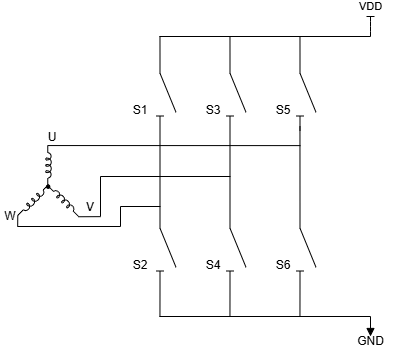

The diagram above was exported from draw.io. Its source (the exported page's mxGraphModel, read from the mxfile embedded in the PNG):
<mxGraphModel dx="269" dy="499" grid="1" gridSize="10" guides="1" tooltips="1" connect="1" arrows="1" fold="1" page="1" pageScale="1" pageWidth="850" pageHeight="1100" math="0" shadow="0">
  <root>
    <mxCell id="0" />
    <mxCell id="1" parent="0" />
    <mxCell id="20" style="edgeStyle=none;html=1;exitX=0;exitY=0.8;exitDx=0;exitDy=0;endArrow=none;endFill=0;" edge="1" parent="1" source="10">
      <mxGeometry relative="1" as="geometry">
        <mxPoint x="189.48148148148147" y="240" as="targetPoint" />
      </mxGeometry>
    </mxCell>
    <mxCell id="28" style="edgeStyle=none;html=1;exitX=1;exitY=0.8;exitDx=0;exitDy=0;entryX=0;entryY=0.8;entryDx=0;entryDy=0;endArrow=none;endFill=0;" edge="1" parent="1" source="10" target="11">
      <mxGeometry relative="1" as="geometry" />
    </mxCell>
    <mxCell id="10" value="" style="pointerEvents=1;verticalLabelPosition=bottom;shadow=0;dashed=0;align=center;html=1;verticalAlign=top;shape=mxgraph.electrical.electro-mechanical.isolatorSwitch2;elSwitchState=off;rotation=90;" vertex="1" parent="1">
      <mxGeometry x="158" y="287" width="75" height="20" as="geometry" />
    </mxCell>
    <mxCell id="23" style="edgeStyle=none;html=1;exitX=1;exitY=0.8;exitDx=0;exitDy=0;endArrow=none;endFill=0;" edge="1" parent="1" source="11">
      <mxGeometry relative="1" as="geometry">
        <mxPoint x="189.46153846153845" y="520" as="targetPoint" />
      </mxGeometry>
    </mxCell>
    <mxCell id="11" value="" style="pointerEvents=1;verticalLabelPosition=bottom;shadow=0;dashed=0;align=center;html=1;verticalAlign=top;shape=mxgraph.electrical.electro-mechanical.isolatorSwitch2;elSwitchState=off;rotation=90;" vertex="1" parent="1">
      <mxGeometry x="158" y="442" width="75" height="20" as="geometry" />
    </mxCell>
    <mxCell id="21" style="edgeStyle=none;html=1;exitX=0;exitY=0.8;exitDx=0;exitDy=0;endArrow=none;endFill=0;" edge="1" parent="1" source="12">
      <mxGeometry relative="1" as="geometry">
        <mxPoint x="259.48148148148147" y="240" as="targetPoint" />
      </mxGeometry>
    </mxCell>
    <mxCell id="12" value="" style="pointerEvents=1;verticalLabelPosition=bottom;shadow=0;dashed=0;align=center;html=1;verticalAlign=top;shape=mxgraph.electrical.electro-mechanical.isolatorSwitch2;elSwitchState=off;rotation=90;" vertex="1" parent="1">
      <mxGeometry x="228" y="287" width="75" height="20" as="geometry" />
    </mxCell>
    <mxCell id="24" style="edgeStyle=none;html=1;exitX=1;exitY=0.8;exitDx=0;exitDy=0;endArrow=none;endFill=0;" edge="1" parent="1" source="13">
      <mxGeometry relative="1" as="geometry">
        <mxPoint x="259.46153846153845" y="520" as="targetPoint" />
      </mxGeometry>
    </mxCell>
    <mxCell id="27" style="edgeStyle=none;html=1;exitX=0;exitY=0.8;exitDx=0;exitDy=0;entryX=1;entryY=0.8;entryDx=0;entryDy=0;endArrow=none;endFill=0;" edge="1" parent="1" source="13" target="12">
      <mxGeometry relative="1" as="geometry" />
    </mxCell>
    <mxCell id="13" value="" style="pointerEvents=1;verticalLabelPosition=bottom;shadow=0;dashed=0;align=center;html=1;verticalAlign=top;shape=mxgraph.electrical.electro-mechanical.isolatorSwitch2;elSwitchState=off;rotation=90;" vertex="1" parent="1">
      <mxGeometry x="228" y="442" width="75" height="20" as="geometry" />
    </mxCell>
    <mxCell id="22" style="edgeStyle=none;html=1;exitX=0;exitY=0.8;exitDx=0;exitDy=0;endArrow=none;endFill=0;" edge="1" parent="1" source="14">
      <mxGeometry relative="1" as="geometry">
        <mxPoint x="329.48148148148147" y="240" as="targetPoint" />
      </mxGeometry>
    </mxCell>
    <mxCell id="14" value="" style="pointerEvents=1;verticalLabelPosition=bottom;shadow=0;dashed=0;align=center;html=1;verticalAlign=top;shape=mxgraph.electrical.electro-mechanical.isolatorSwitch2;elSwitchState=off;rotation=90;" vertex="1" parent="1">
      <mxGeometry x="298" y="287" width="75" height="20" as="geometry" />
    </mxCell>
    <mxCell id="25" style="edgeStyle=none;html=1;exitX=1;exitY=0.8;exitDx=0;exitDy=0;endArrow=none;endFill=0;" edge="1" parent="1" source="15">
      <mxGeometry relative="1" as="geometry">
        <mxPoint x="329.46153846153845" y="520" as="targetPoint" />
      </mxGeometry>
    </mxCell>
    <mxCell id="15" value="" style="pointerEvents=1;verticalLabelPosition=bottom;shadow=0;dashed=0;align=center;html=1;verticalAlign=top;shape=mxgraph.electrical.electro-mechanical.isolatorSwitch2;elSwitchState=off;rotation=90;" vertex="1" parent="1">
      <mxGeometry x="298" y="442" width="75" height="20" as="geometry" />
    </mxCell>
    <mxCell id="16" value="" style="endArrow=none;html=1;" edge="1" parent="1">
      <mxGeometry width="50" height="50" relative="1" as="geometry">
        <mxPoint x="189" y="520" as="sourcePoint" />
        <mxPoint x="400" y="520" as="targetPoint" />
      </mxGeometry>
    </mxCell>
    <mxCell id="17" value="" style="endArrow=none;html=1;" edge="1" parent="1">
      <mxGeometry width="50" height="50" relative="1" as="geometry">
        <mxPoint x="189" y="240" as="sourcePoint" />
        <mxPoint x="400" y="240" as="targetPoint" />
      </mxGeometry>
    </mxCell>
    <mxCell id="26" style="edgeStyle=none;html=1;exitX=0;exitY=0.8;exitDx=0;exitDy=0;entryX=0.94;entryY=0.802;entryDx=0;entryDy=0;entryPerimeter=0;endArrow=none;endFill=0;" edge="1" parent="1" source="15" target="14">
      <mxGeometry relative="1" as="geometry" />
    </mxCell>
    <mxCell id="29" style="edgeStyle=none;html=1;exitX=0;exitY=0.645;exitDx=0;exitDy=0;exitPerimeter=0;endArrow=none;endFill=0;" edge="1" parent="1" source="2">
      <mxGeometry relative="1" as="geometry">
        <mxPoint x="330" y="349.1149425287357" as="targetPoint" />
      </mxGeometry>
    </mxCell>
    <mxCell id="2" value="" style="pointerEvents=1;verticalLabelPosition=bottom;shadow=0;dashed=0;align=center;html=1;verticalAlign=top;shape=mxgraph.electrical.inductors.inductor_5;rotation=90;" vertex="1" parent="1">
      <mxGeometry x="58.25" y="366.09" width="39.62" height="5.56" as="geometry" />
    </mxCell>
    <mxCell id="30" style="edgeStyle=none;html=1;exitX=1;exitY=0.645;exitDx=0;exitDy=0;exitPerimeter=0;endArrow=none;endFill=0;" edge="1" parent="1" source="3">
      <mxGeometry relative="1" as="geometry">
        <mxPoint x="130" y="420.1494252873564" as="targetPoint" />
      </mxGeometry>
    </mxCell>
    <mxCell id="3" value="" style="pointerEvents=1;verticalLabelPosition=bottom;shadow=0;dashed=0;align=center;html=1;verticalAlign=top;shape=mxgraph.electrical.inductors.inductor_5;rotation=45;" vertex="1" parent="1">
      <mxGeometry x="71.50311026645616" y="401.4239564217373" width="43.737170576164466" height="5.558546377199388" as="geometry" />
    </mxCell>
    <mxCell id="33" style="edgeStyle=none;html=1;exitX=1;exitY=0.645;exitDx=0;exitDy=0;exitPerimeter=0;endArrow=none;endFill=0;" edge="1" parent="1" source="4">
      <mxGeometry relative="1" as="geometry">
        <mxPoint x="47.17241379310349" y="430" as="targetPoint" />
      </mxGeometry>
    </mxCell>
    <mxCell id="4" value="" style="pointerEvents=1;verticalLabelPosition=bottom;shadow=0;dashed=0;align=center;html=1;verticalAlign=top;shape=mxgraph.electrical.inductors.inductor_5;rotation=-225;" vertex="1" parent="1">
      <mxGeometry x="41.44971915737939" y="401.2180344756229" width="43.737170576164466" height="5.558546377199388" as="geometry" />
    </mxCell>
    <mxCell id="6" value="" style="ellipse;whiteSpace=wrap;html=1;aspect=fixed;fillColor=#000000;" vertex="1" parent="1">
      <mxGeometry x="76.00208391254932" y="388.5127856134529" width="3.3201517640711034" height="3.3201517640711034" as="geometry" />
    </mxCell>
    <mxCell id="31" value="" style="endArrow=none;html=1;" edge="1" parent="1">
      <mxGeometry width="50" height="50" relative="1" as="geometry">
        <mxPoint x="130" y="420" as="sourcePoint" />
        <mxPoint x="130" y="380" as="targetPoint" />
      </mxGeometry>
    </mxCell>
    <mxCell id="32" value="" style="endArrow=none;html=1;" edge="1" parent="1">
      <mxGeometry width="50" height="50" relative="1" as="geometry">
        <mxPoint x="130" y="380" as="sourcePoint" />
        <mxPoint x="260" y="380" as="targetPoint" />
      </mxGeometry>
    </mxCell>
    <mxCell id="34" value="" style="endArrow=none;html=1;" edge="1" parent="1">
      <mxGeometry width="50" height="50" relative="1" as="geometry">
        <mxPoint x="47" y="430" as="sourcePoint" />
        <mxPoint x="150" y="430" as="targetPoint" />
      </mxGeometry>
    </mxCell>
    <mxCell id="36" value="" style="endArrow=none;html=1;" edge="1" parent="1">
      <mxGeometry width="50" height="50" relative="1" as="geometry">
        <mxPoint x="150" y="430" as="sourcePoint" />
        <mxPoint x="150" y="410" as="targetPoint" />
      </mxGeometry>
    </mxCell>
    <mxCell id="38" value="" style="endArrow=none;html=1;" edge="1" parent="1">
      <mxGeometry width="50" height="50" relative="1" as="geometry">
        <mxPoint x="150" y="410" as="sourcePoint" />
        <mxPoint x="190" y="410" as="targetPoint" />
      </mxGeometry>
    </mxCell>
    <mxCell id="39" value="S1" style="text;html=1;align=center;verticalAlign=middle;whiteSpace=wrap;rounded=0;" vertex="1" parent="1">
      <mxGeometry x="160" y="307" width="20" height="13" as="geometry" />
    </mxCell>
    <mxCell id="40" value="&lt;span style=&quot;color: rgb(0, 0, 0);&quot;&gt;S2&lt;/span&gt;" style="text;html=1;align=center;verticalAlign=middle;whiteSpace=wrap;rounded=0;" vertex="1" parent="1">
      <mxGeometry x="160" y="462" width="20" height="13" as="geometry" />
    </mxCell>
    <mxCell id="41" value="&lt;span style=&quot;color: rgb(0, 0, 0);&quot;&gt;S4&lt;/span&gt;&lt;span style=&quot;font-family: monospace; font-size: 0px; text-align: start; text-wrap-mode: nowrap;&quot;&gt;%3CmxGraphModel%3E%3Croot%3E%3CmxCell%20id%3D%220%22%2F%3E%3CmxCell%20id%3D%221%22%20parent%3D%220%22%2F%3E%3CmxCell%20id%3D%222%22%20value%3D%22%26lt%3Bspan%20style%3D%26quot%3Bcolor%3A%20rgb(0%2C%200%2C%200)%3B%26quot%3B%26gt%3BS2%26lt%3B%2Fspan%26gt%3B%22%20style%3D%22text%3Bhtml%3D1%3Balign%3Dcenter%3BverticalAlign%3Dmiddle%3BwhiteSpace%3Dwrap%3Brounded%3D0%3B%22%20vertex%3D%221%22%20parent%3D%221%22%3E%3CmxGeometry%20x%3D%22160%22%20y%3D%22462%22%20width%3D%2220%22%20height%3D%2213%22%20as%3D%22geometry%22%2F%3E%3C%2FmxCell%3E%3C%2Froot%3E%3C%2FmxGraphModel%3E&lt;/span&gt;" style="text;html=1;align=center;verticalAlign=middle;whiteSpace=wrap;rounded=0;" vertex="1" parent="1">
      <mxGeometry x="233" y="462" width="20" height="13" as="geometry" />
    </mxCell>
    <mxCell id="42" value="&lt;span style=&quot;color: rgb(0, 0, 0);&quot;&gt;S6&lt;/span&gt;" style="text;html=1;align=center;verticalAlign=middle;whiteSpace=wrap;rounded=0;" vertex="1" parent="1">
      <mxGeometry x="303" y="462" width="20" height="13" as="geometry" />
    </mxCell>
    <mxCell id="43" value="S3" style="text;html=1;align=center;verticalAlign=middle;whiteSpace=wrap;rounded=0;" vertex="1" parent="1">
      <mxGeometry x="233" y="307" width="20" height="13" as="geometry" />
    </mxCell>
    <mxCell id="44" value="S5" style="text;html=1;align=center;verticalAlign=middle;whiteSpace=wrap;rounded=0;" vertex="1" parent="1">
      <mxGeometry x="303" y="307" width="20" height="13" as="geometry" />
    </mxCell>
    <mxCell id="45" value="" style="endArrow=block;html=1;endFill=1;" edge="1" parent="1">
      <mxGeometry width="50" height="50" relative="1" as="geometry">
        <mxPoint x="400" y="520" as="sourcePoint" />
        <mxPoint x="400" y="540" as="targetPoint" />
      </mxGeometry>
    </mxCell>
    <mxCell id="46" value="GND" style="text;html=1;align=center;verticalAlign=middle;resizable=0;points=[];autosize=1;strokeColor=none;fillColor=none;" vertex="1" parent="1">
      <mxGeometry x="375" y="530" width="50" height="30" as="geometry" />
    </mxCell>
    <mxCell id="47" value="VDD" style="endArrow=baseDash;html=1;endFill=0;" edge="1" parent="1">
      <mxGeometry x="1" y="10" width="50" height="50" relative="1" as="geometry">
        <mxPoint x="400" y="240" as="sourcePoint" />
        <mxPoint x="400" y="220" as="targetPoint" />
        <Array as="points">
          <mxPoint x="400" y="230" />
        </Array>
        <mxPoint x="10" y="-10" as="offset" />
      </mxGeometry>
    </mxCell>
    <mxCell id="48" value="U" style="text;html=1;align=center;verticalAlign=middle;whiteSpace=wrap;rounded=0;" vertex="1" parent="1">
      <mxGeometry x="71.5" y="331" width="20" height="20" as="geometry" />
    </mxCell>
    <mxCell id="49" value="V" style="text;html=1;align=center;verticalAlign=middle;whiteSpace=wrap;rounded=0;" vertex="1" parent="1">
      <mxGeometry x="110" y="401.42" width="20" height="20" as="geometry" />
    </mxCell>
    <mxCell id="50" value="W" style="text;html=1;align=center;verticalAlign=middle;whiteSpace=wrap;rounded=0;" vertex="1" parent="1">
      <mxGeometry x="30" y="410" width="20" height="20" as="geometry" />
    </mxCell>
  </root>
</mxGraphModel>